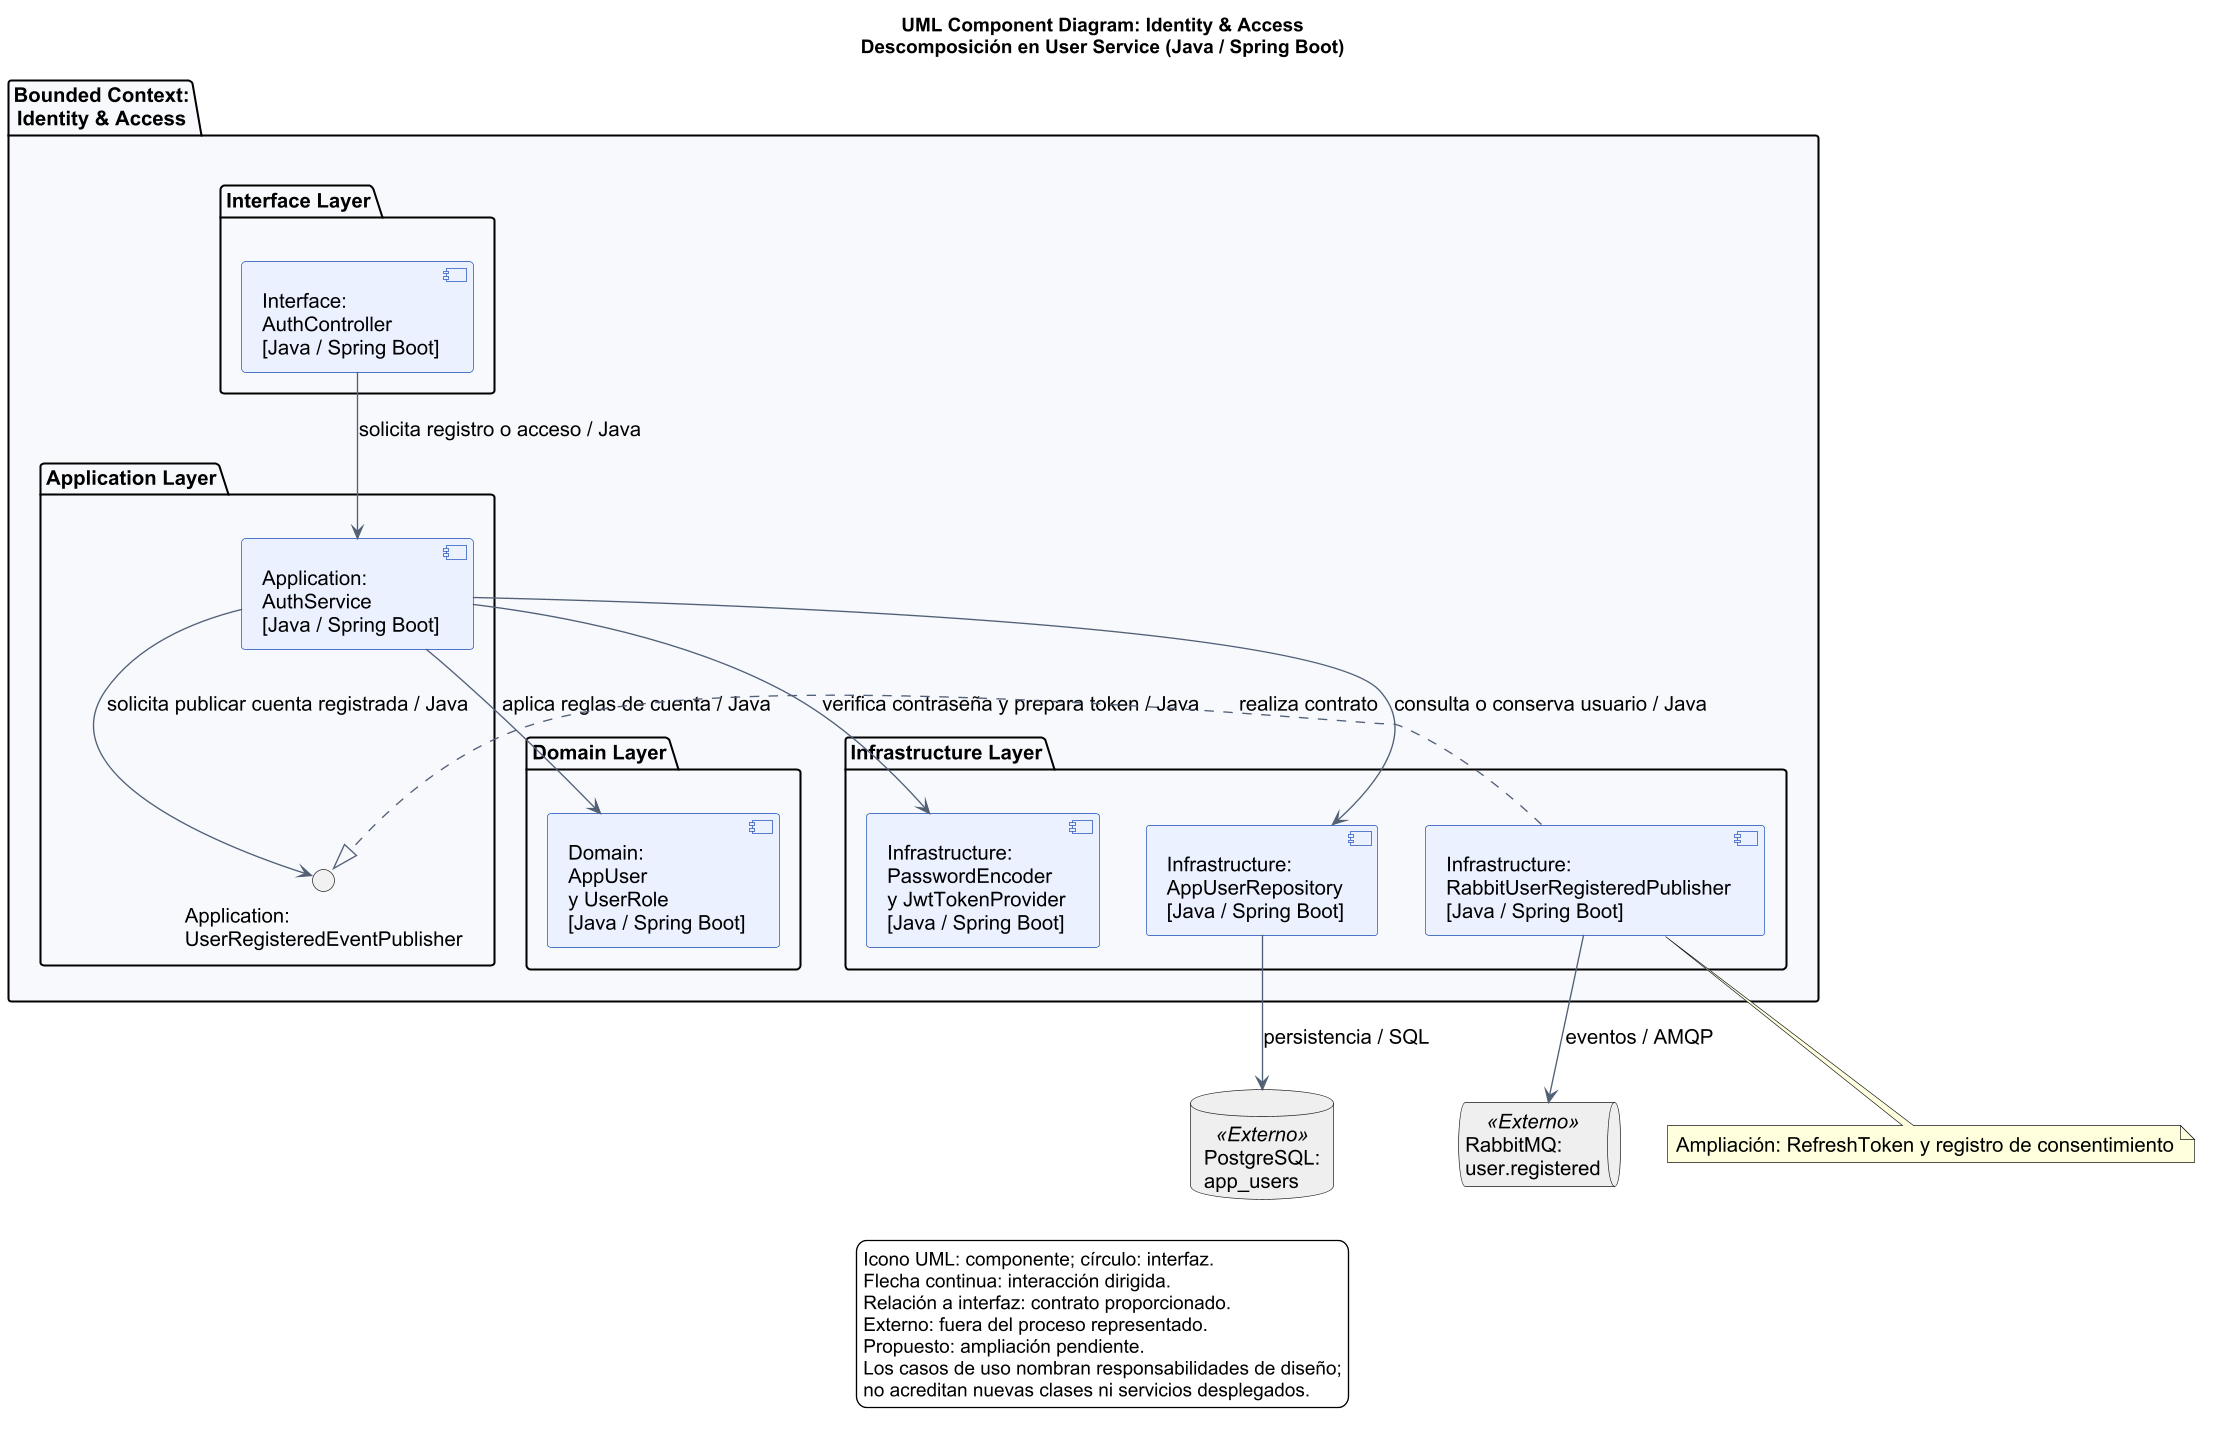

The diagram above was rendered by PlantUML. Its source (embedded in the PNG):
@startuml
skinparam defaultFontName Arial
skinparam defaultFontSize 15
skinparam shadowing false
skinparam componentStyle uml2
skinparam backgroundColor white
skinparam componentBackgroundColor #EAF0FF
skinparam componentBorderColor #1749B5
skinparam ArrowColor #536177
skinparam packageBackgroundColor #F7F9FD
skinparam dpi 130
title
UML Component Diagram: Identity & Access
Descomposición en User Service (Java / Spring Boot)
end title
database "PostgreSQL:\napp_users" as db <<Externo>> #EEEEEE
queue "RabbitMQ:\nuser.registered" as others <<Externo>> #EEEEEE
package "Bounded Context:\nIdentity & Access" {
  package "Interface Layer" {
    component "Interface:\nAuthController\n[Java / Spring Boot]" as input
  }
  package "Application Layer" {
    component "Application:\nAuthService\n[Java / Spring Boot]" as app
    interface "Application:\nUserRegisteredEventPublisher" as port
  }
  package "Domain Layer" {
    component "Domain:\nAppUser\ny UserRole\n[Java / Spring Boot]" as model
  }
  package "Infrastructure Layer" {
    component "Infrastructure:\nPasswordEncoder\ny JwtTokenProvider\n[Java / Spring Boot]" as security
    component "Infrastructure:\nAppUserRepository\n[Java / Spring Boot]" as repo
    component "Infrastructure:\nRabbitUserRegisteredPublisher\n[Java / Spring Boot]" as adapter
  }
}
input --> app : solicita registro o acceso / Java
app --> model : aplica reglas de cuenta / Java
app --> security : verifica contraseña y prepara token / Java
app --> repo : consulta o conserva usuario / Java
repo --> db : persistencia / SQL
app --> port : solicita publicar cuenta registrada / Java
adapter ..|> port : realiza contrato
adapter --> others : eventos / AMQP
note bottom
Ampliación: RefreshToken y registro de consentimiento
end note
legend bottom
Icono UML: componente; círculo: interfaz.
Flecha continua: interacción dirigida.
Relación a interfaz: contrato proporcionado.
Externo: fuera del proceso representado.
Propuesto: ampliación pendiente.
Los casos de uso nombran responsabilidades de diseño;
no acreditan nuevas clases ni servicios desplegados.
endlegend
@enduml